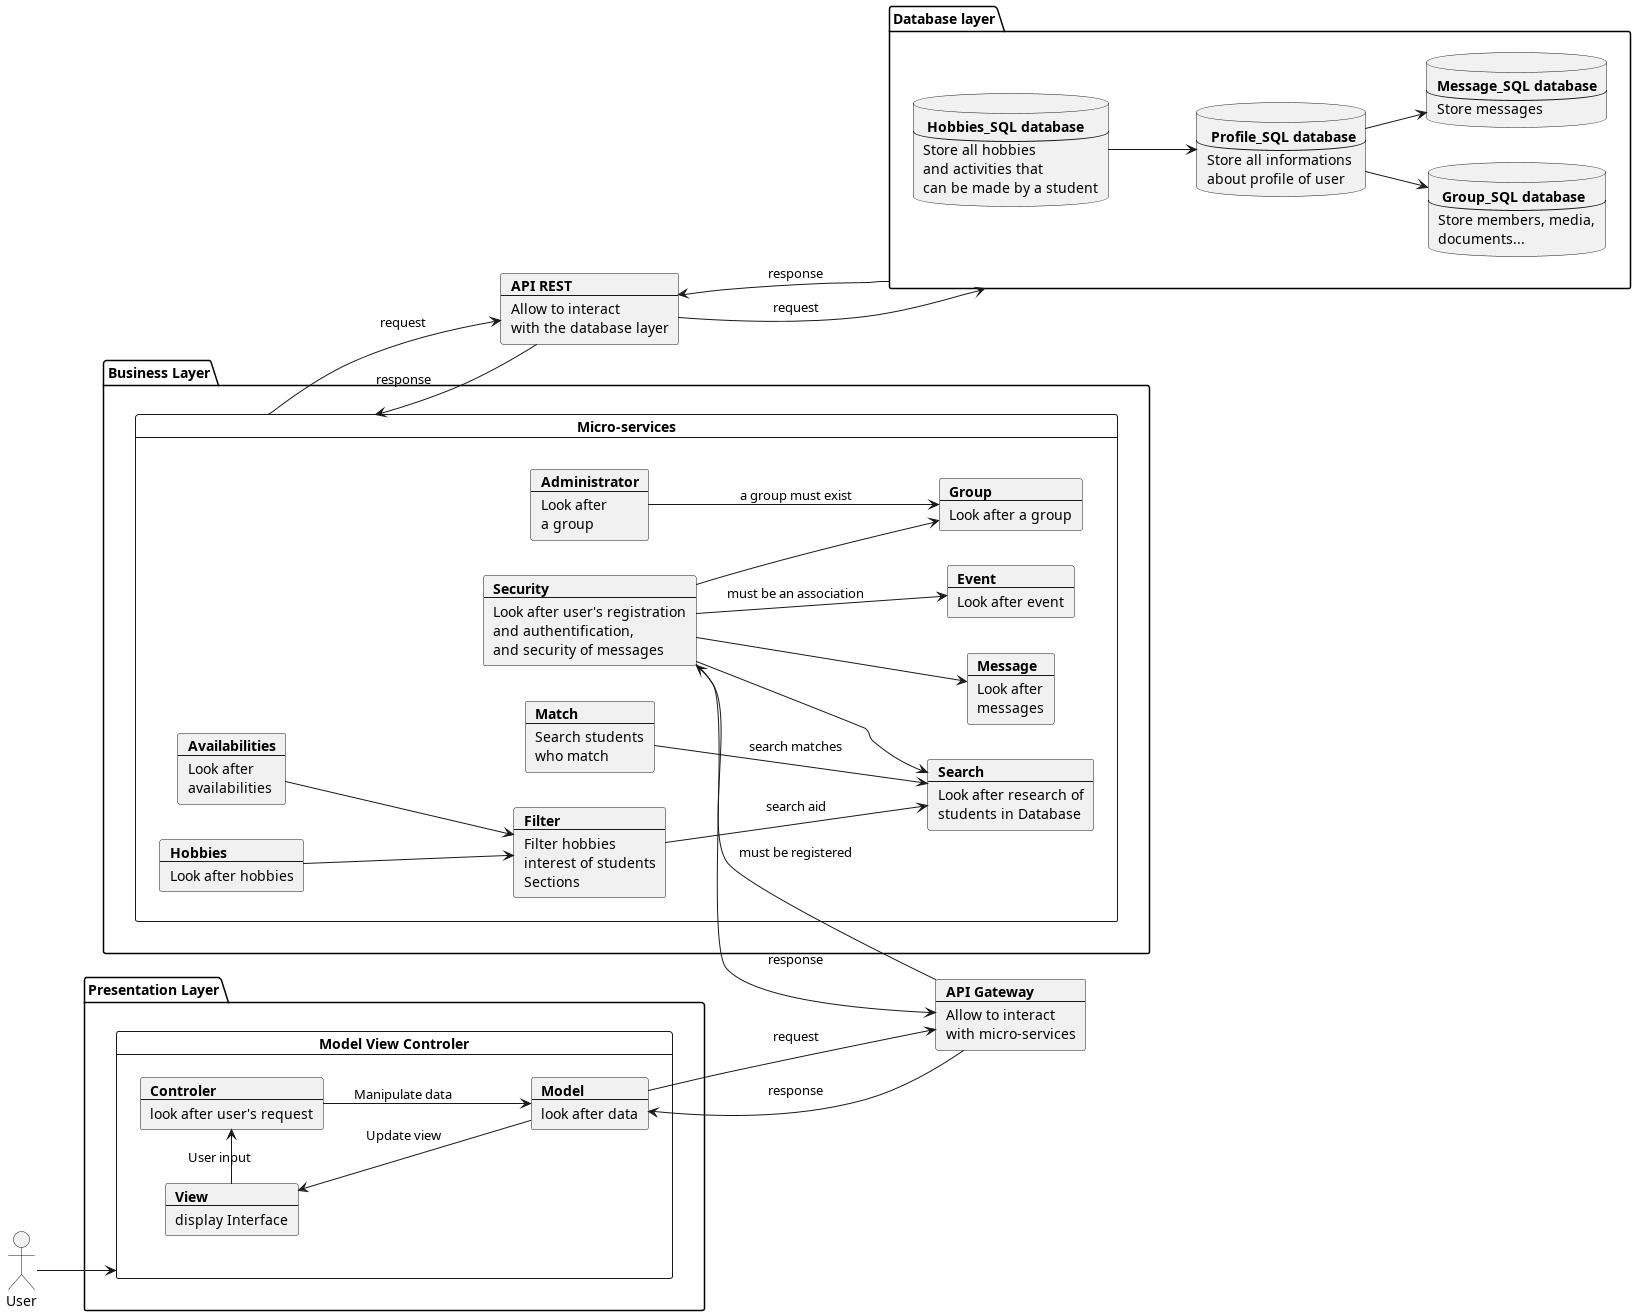

The diagram above was rendered by PlantUML. Its source (embedded in the PNG):
@startuml
left to right direction
actor User
package "Presentation Layer" {
card "Model View Controler" as MVC {
    card View [
    <b>View
    ----
    display Interface
    ]
    card Model [
    <b>Model
    ----
    look after data
    ]
    card Controler [
    <b>Controler
    ----
    look after user's request
    ]
}
}
card api [
    <b>API Gateway
    ---
    Allow to interact
    with micro-services
]

package "Business Layer" {
card "Micro-services" as MS {
    card auth [
        <b>Security
        ----
        Look after user's registration
        and authentification,
        and security of messages
    ]
    card search [
        <b>Search
        ---
        Look after research of
        students in Database
    ]
    card filter [
        <b>Filter
        ---
        Filter hobbies
        interest of students
        Sections
    ]
    card match [
        <b>Match
        ---
        Search students
        who match
    ]
    card msg [
        <b>Message
        ---
        Look after
        messages
    ]
    card admin [
        <b>Administrator
        ---
        Look after
        a group
    ]
    card av [
        <b>Availabilities
        ---
        Look after
        availabilities
    ]
    card event [
        <b>Event
        ---
        Look after event
    ]
    card hobbie [
        <b>Hobbies
        ---
        Look after hobbies
    ]
    card gp [
        <b>Group
        ---
        Look after a group
    ]
}
}
card rest [
    <b>API REST
    ---
    Allow to interact
    with the database layer
]
package "Database layer" as db {
    database user [
        <b> Profile_SQL database
        ---
        Store all informations
        about profile of user
    ]
    database hobbies [
        <b> Hobbies_SQL database
        ---
        Store all hobbies
        and activities that
        can be made by a student
    ]
    database group [
        <b> Group_SQL database
        ---
        Store members, media,
        documents...
    ]
    database messages [
        <b>Message_SQL database
        ---
        Store messages
    ]
}

User --> MVC
View -> Controler : User input
Controler --> Model : Manipulate data
Model --> View : Update view
Model --> api: request
api --> Model: response
api --> auth: must be registered
auth --> api: response

    db --> rest: response
    rest --> db: request
    MS --> rest: request
    rest --> MS: response
    hobbies --> user
    user --> group
    user --> messages
av --> filter
hobbie --> filter
match --> search : search matches
filter --> search : search aid
auth --> msg
auth --> gp
admin --> gp: a group must exist
auth --> event: must be an association
auth --> search

@enduml